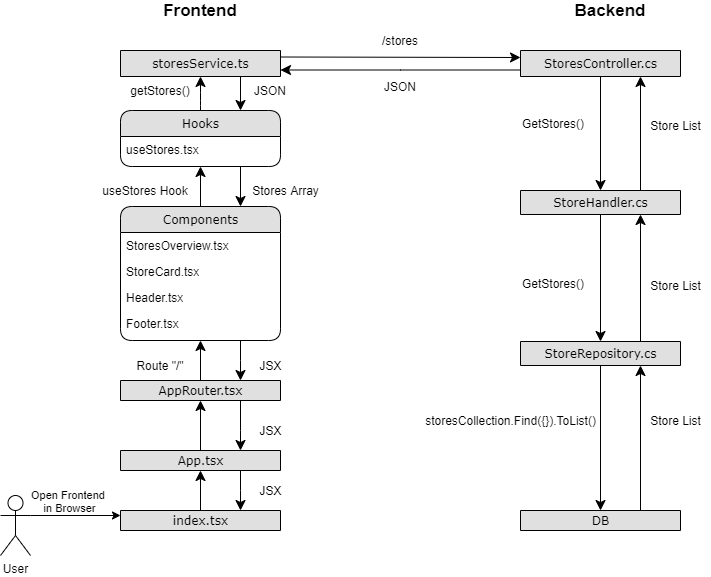

The diagram above was exported from draw.io. Its source (the exported page's mxGraphModel, read from the mxfile embedded in the PNG):
<mxGraphModel dx="1059" dy="908" grid="1" gridSize="10" guides="1" tooltips="1" connect="1" arrows="1" fold="1" page="1" pageScale="1" pageWidth="1100" pageHeight="850" background="#ffffff" math="0" shadow="0">
  <root>
    <mxCell id="0" />
    <mxCell id="1" parent="0" />
    <mxCell id="21ea969265ad0168-6" value="Hooks" style="swimlane;html=1;fontStyle=0;childLayout=stackLayout;horizontal=1;startSize=26;fillColor=#e0e0e0;horizontalStack=0;resizeParent=1;resizeLast=0;collapsible=1;marginBottom=0;swimlaneFillColor=#ffffff;align=center;rounded=1;shadow=0;comic=0;labelBackgroundColor=none;strokeWidth=1;fontFamily=Verdana;fontSize=12" parent="1" vertex="1">
      <mxGeometry x="160" y="170" width="160" height="56" as="geometry" />
    </mxCell>
    <mxCell id="21ea969265ad0168-7" value="useStores.tsx" style="text;html=1;strokeColor=none;fillColor=none;spacingLeft=4;spacingRight=4;whiteSpace=wrap;overflow=hidden;rotatable=0;points=[[0,0.5],[1,0.5]];portConstraint=eastwest;" parent="21ea969265ad0168-6" vertex="1">
      <mxGeometry y="26" width="160" height="26" as="geometry" />
    </mxCell>
    <mxCell id="21ea969265ad0168-10" value="StoresController.cs" style="swimlane;html=1;fontStyle=0;childLayout=stackLayout;horizontal=1;startSize=26;fillColor=#e0e0e0;horizontalStack=0;resizeParent=1;resizeLast=0;collapsible=1;marginBottom=0;swimlaneFillColor=#ffffff;align=center;rounded=1;shadow=0;comic=0;labelBackgroundColor=none;strokeWidth=1;fontFamily=Verdana;fontSize=12" parent="1" vertex="1">
      <mxGeometry x="560" y="110" width="160" height="26" as="geometry" />
    </mxCell>
    <mxCell id="21ea969265ad0168-14" value="Components" style="swimlane;html=1;fontStyle=0;childLayout=stackLayout;horizontal=1;startSize=26;fillColor=#e0e0e0;horizontalStack=0;resizeParent=1;resizeLast=0;collapsible=1;marginBottom=0;swimlaneFillColor=#ffffff;align=center;rounded=1;shadow=0;comic=0;labelBackgroundColor=none;strokeWidth=1;fontFamily=Verdana;fontSize=12" parent="1" vertex="1">
      <mxGeometry x="160" y="266" width="160" height="134" as="geometry" />
    </mxCell>
    <mxCell id="21ea969265ad0168-15" value="StoresOverview.tsx" style="text;html=1;strokeColor=none;fillColor=none;spacingLeft=4;spacingRight=4;whiteSpace=wrap;overflow=hidden;rotatable=0;points=[[0,0.5],[1,0.5]];portConstraint=eastwest;" parent="21ea969265ad0168-14" vertex="1">
      <mxGeometry y="26" width="160" height="26" as="geometry" />
    </mxCell>
    <mxCell id="21ea969265ad0168-16" value="StoreCard.tsx" style="text;html=1;strokeColor=none;fillColor=none;spacingLeft=4;spacingRight=4;whiteSpace=wrap;overflow=hidden;rotatable=0;points=[[0,0.5],[1,0.5]];portConstraint=eastwest;" parent="21ea969265ad0168-14" vertex="1">
      <mxGeometry y="52" width="160" height="26" as="geometry" />
    </mxCell>
    <mxCell id="21ea969265ad0168-17" value="Header.tsx" style="text;html=1;strokeColor=none;fillColor=none;spacingLeft=4;spacingRight=4;whiteSpace=wrap;overflow=hidden;rotatable=0;points=[[0,0.5],[1,0.5]];portConstraint=eastwest;" parent="21ea969265ad0168-14" vertex="1">
      <mxGeometry y="78" width="160" height="26" as="geometry" />
    </mxCell>
    <mxCell id="qo_JTwMjcriZEGaQB-MQ-5" value="Footer.tsx" style="text;html=1;strokeColor=none;fillColor=none;spacingLeft=4;spacingRight=4;whiteSpace=wrap;overflow=hidden;rotatable=0;points=[[0,0.5],[1,0.5]];portConstraint=eastwest;" parent="21ea969265ad0168-14" vertex="1">
      <mxGeometry y="104" width="160" height="26" as="geometry" />
    </mxCell>
    <mxCell id="21ea969265ad0168-18" value="index.tsx" style="swimlane;html=1;fontStyle=0;childLayout=stackLayout;horizontal=1;startSize=26;fillColor=#e0e0e0;horizontalStack=0;resizeParent=1;resizeLast=0;collapsible=1;marginBottom=0;swimlaneFillColor=#ffffff;align=center;rounded=1;shadow=0;comic=0;labelBackgroundColor=none;strokeWidth=1;fontFamily=Verdana;fontSize=12" parent="1" vertex="1">
      <mxGeometry x="160" y="570" width="160" height="20" as="geometry" />
    </mxCell>
    <mxCell id="21ea969265ad0168-22" value="StoreRepository.cs" style="swimlane;html=1;fontStyle=0;childLayout=stackLayout;horizontal=1;startSize=26;fillColor=#e0e0e0;horizontalStack=0;resizeParent=1;resizeLast=0;collapsible=1;marginBottom=0;swimlaneFillColor=#ffffff;align=center;rounded=1;shadow=0;comic=0;labelBackgroundColor=none;strokeWidth=1;fontFamily=Verdana;fontSize=12" parent="1" vertex="1">
      <mxGeometry x="560" y="401" width="160" height="24" as="geometry" />
    </mxCell>
    <mxCell id="21ea969265ad0168-26" value="DB" style="swimlane;html=1;fontStyle=0;childLayout=stackLayout;horizontal=1;startSize=26;fillColor=#e0e0e0;horizontalStack=0;resizeParent=1;resizeLast=0;collapsible=1;marginBottom=0;swimlaneFillColor=#ffffff;align=center;rounded=1;shadow=0;comic=0;labelBackgroundColor=none;strokeWidth=1;fontFamily=Verdana;fontSize=12" parent="1" vertex="1">
      <mxGeometry x="560" y="570" width="160" height="20" as="geometry" />
    </mxCell>
    <mxCell id="21ea969265ad0168-31" style="edgeStyle=none;html=1;labelBackgroundColor=none;startFill=0;startSize=8;endFill=1;endSize=8;fontFamily=Verdana;fontSize=12;" parent="1" source="21ea969265ad0168-18" edge="1">
      <mxGeometry relative="1" as="geometry">
        <mxPoint x="240" y="530" as="targetPoint" />
      </mxGeometry>
    </mxCell>
    <mxCell id="21ea969265ad0168-32" style="edgeStyle=none;html=1;labelBackgroundColor=none;startFill=0;startSize=8;endFill=1;endSize=8;fontFamily=Verdana;fontSize=12;rounded=0;" parent="1" target="21ea969265ad0168-14" edge="1">
      <mxGeometry relative="1" as="geometry">
        <mxPoint x="240" y="440" as="sourcePoint" />
      </mxGeometry>
    </mxCell>
    <mxCell id="21ea969265ad0168-36" style="edgeStyle=orthogonalEdgeStyle;html=1;labelBackgroundColor=none;startFill=1;startSize=8;endFill=0;endSize=8;fontFamily=Verdana;fontSize=12;startArrow=classic;endArrow=none;" parent="1" source="21ea969265ad0168-6" target="21ea969265ad0168-14" edge="1">
      <mxGeometry relative="1" as="geometry" />
    </mxCell>
    <mxCell id="21ea969265ad0168-37" style="edgeStyle=orthogonalEdgeStyle;html=1;labelBackgroundColor=none;startFill=1;startSize=8;endFill=0;endSize=8;fontFamily=Verdana;fontSize=12;startArrow=classic;endArrow=none;" parent="1" source="21ea969265ad0168-26" target="21ea969265ad0168-22" edge="1">
      <mxGeometry relative="1" as="geometry" />
    </mxCell>
    <mxCell id="21ea969265ad0168-38" style="edgeStyle=orthogonalEdgeStyle;html=1;labelBackgroundColor=none;startFill=0;startSize=8;endFill=1;endSize=8;fontFamily=Verdana;fontSize=12;entryX=0.5;entryY=0;entryDx=0;entryDy=0;" parent="1" source="21ea969265ad0168-10" target="viL2_-TObJvvPc5GbOUt-4" edge="1">
      <mxGeometry relative="1" as="geometry">
        <mxPoint x="640" y="190" as="targetPoint" />
      </mxGeometry>
    </mxCell>
    <mxCell id="21ea969265ad0168-39" style="edgeStyle=orthogonalEdgeStyle;html=1;entryX=0;entryY=0.75;labelBackgroundColor=none;startFill=1;startSize=8;endFill=0;endSize=8;fontFamily=Verdana;fontSize=12;exitX=1;exitY=0.75;entryDx=0;entryDy=0;rounded=0;exitDx=0;exitDy=0;startArrow=classic;endArrow=none;" parent="1" source="qo_JTwMjcriZEGaQB-MQ-6" target="21ea969265ad0168-10" edge="1">
      <mxGeometry relative="1" as="geometry">
        <Array as="points">
          <mxPoint x="440" y="130" />
          <mxPoint x="440" y="130" />
        </Array>
        <mxPoint x="320" y="139" as="sourcePoint" />
        <mxPoint x="560" y="139" as="targetPoint" />
      </mxGeometry>
    </mxCell>
    <mxCell id="21ea969265ad0168-40" style="edgeStyle=orthogonalEdgeStyle;html=1;entryX=1;entryY=0.25;labelBackgroundColor=none;startFill=1;startSize=8;endFill=0;endSize=8;fontFamily=Verdana;fontSize=12;entryDx=0;entryDy=0;rounded=0;startArrow=classic;endArrow=none;" parent="1" target="qo_JTwMjcriZEGaQB-MQ-6" edge="1">
      <mxGeometry relative="1" as="geometry">
        <mxPoint x="560" y="117" as="sourcePoint" />
        <Array as="points">
          <mxPoint x="560" y="117" />
          <mxPoint x="440" y="117" />
        </Array>
      </mxGeometry>
    </mxCell>
    <mxCell id="21ea969265ad0168-43" style="edgeStyle=orthogonalEdgeStyle;html=1;labelBackgroundColor=none;startFill=1;startSize=8;endFill=0;endSize=8;fontFamily=Verdana;fontSize=12;entryX=0.75;entryY=0;entryDx=0;entryDy=0;startArrow=classic;endArrow=none;exitX=0.75;exitY=1;exitDx=0;exitDy=0;" parent="1" source="21ea969265ad0168-22" target="21ea969265ad0168-26" edge="1">
      <mxGeometry relative="1" as="geometry">
        <mxPoint x="880" y="331" as="targetPoint" />
        <mxPoint x="680" y="430" as="sourcePoint" />
        <Array as="points" />
      </mxGeometry>
    </mxCell>
    <mxCell id="qo_JTwMjcriZEGaQB-MQ-1" value="App.tsx" style="swimlane;html=1;fontStyle=0;childLayout=stackLayout;horizontal=1;startSize=26;fillColor=#e0e0e0;horizontalStack=0;resizeParent=1;resizeLast=0;collapsible=1;marginBottom=0;swimlaneFillColor=#ffffff;align=center;rounded=1;shadow=0;comic=0;labelBackgroundColor=none;strokeWidth=1;fontFamily=Verdana;fontSize=12" parent="1" vertex="1">
      <mxGeometry x="160" y="510" width="160" height="20" as="geometry" />
    </mxCell>
    <mxCell id="qo_JTwMjcriZEGaQB-MQ-2" value="AppRouter.tsx" style="swimlane;html=1;fontStyle=0;childLayout=stackLayout;horizontal=1;startSize=26;fillColor=#e0e0e0;horizontalStack=0;resizeParent=1;resizeLast=0;collapsible=1;marginBottom=0;swimlaneFillColor=#ffffff;align=center;rounded=1;shadow=0;comic=0;labelBackgroundColor=none;strokeWidth=1;fontFamily=Verdana;fontSize=12" parent="1" vertex="1">
      <mxGeometry x="160" y="440" width="160" height="20" as="geometry" />
    </mxCell>
    <mxCell id="qo_JTwMjcriZEGaQB-MQ-3" style="edgeStyle=none;html=1;labelBackgroundColor=none;startFill=0;startSize=8;endFill=1;endSize=8;fontFamily=Verdana;fontSize=12;exitX=0.5;exitY=0;exitDx=0;exitDy=0;entryX=0.5;entryY=1;entryDx=0;entryDy=0;rounded=0;" parent="1" source="qo_JTwMjcriZEGaQB-MQ-1" target="qo_JTwMjcriZEGaQB-MQ-2" edge="1">
      <mxGeometry relative="1" as="geometry">
        <mxPoint x="250" y="580" as="sourcePoint" />
        <mxPoint x="250" y="540" as="targetPoint" />
        <Array as="points" />
      </mxGeometry>
    </mxCell>
    <mxCell id="qo_JTwMjcriZEGaQB-MQ-6" value="storesService.ts" style="swimlane;html=1;fontStyle=0;childLayout=stackLayout;horizontal=1;startSize=26;fillColor=#e0e0e0;horizontalStack=0;resizeParent=1;resizeLast=0;collapsible=1;marginBottom=0;swimlaneFillColor=#ffffff;align=center;rounded=1;shadow=0;comic=0;labelBackgroundColor=none;strokeWidth=1;fontFamily=Verdana;fontSize=12" parent="1" vertex="1">
      <mxGeometry x="160" y="110" width="160" height="26" as="geometry" />
    </mxCell>
    <mxCell id="qo_JTwMjcriZEGaQB-MQ-7" style="edgeStyle=orthogonalEdgeStyle;html=1;labelBackgroundColor=none;startFill=1;startSize=8;endFill=0;endSize=8;fontFamily=Verdana;fontSize=12;startArrow=classic;endArrow=none;entryX=0.75;entryY=1;entryDx=0;entryDy=0;rounded=0;exitX=0.75;exitY=0;exitDx=0;exitDy=0;" parent="1" source="21ea969265ad0168-14" target="21ea969265ad0168-6" edge="1">
      <mxGeometry relative="1" as="geometry">
        <mxPoint x="250" y="236" as="sourcePoint" />
        <mxPoint x="250" y="276" as="targetPoint" />
      </mxGeometry>
    </mxCell>
    <mxCell id="qo_JTwMjcriZEGaQB-MQ-8" style="edgeStyle=orthogonalEdgeStyle;html=1;labelBackgroundColor=none;startFill=1;startSize=8;endFill=0;endSize=8;fontFamily=Verdana;fontSize=12;startArrow=classic;endArrow=none;entryX=0.75;entryY=1;entryDx=0;entryDy=0;rounded=0;exitX=0.75;exitY=0;exitDx=0;exitDy=0;" parent="1" source="qo_JTwMjcriZEGaQB-MQ-2" target="21ea969265ad0168-14" edge="1">
      <mxGeometry relative="1" as="geometry">
        <mxPoint x="290" y="276" as="sourcePoint" />
        <mxPoint x="290" y="236" as="targetPoint" />
        <Array as="points">
          <mxPoint x="280" y="420" />
          <mxPoint x="280" y="420" />
        </Array>
      </mxGeometry>
    </mxCell>
    <mxCell id="qo_JTwMjcriZEGaQB-MQ-9" style="edgeStyle=orthogonalEdgeStyle;html=1;labelBackgroundColor=none;startFill=1;startSize=8;endFill=0;endSize=8;fontFamily=Verdana;fontSize=12;startArrow=classic;endArrow=none;entryX=0.75;entryY=1;entryDx=0;entryDy=0;rounded=0;exitX=0.75;exitY=0;exitDx=0;exitDy=0;" parent="1" source="qo_JTwMjcriZEGaQB-MQ-1" target="qo_JTwMjcriZEGaQB-MQ-2" edge="1">
      <mxGeometry relative="1" as="geometry">
        <mxPoint x="290" y="450" as="sourcePoint" />
        <mxPoint x="290" y="410" as="targetPoint" />
        <Array as="points">
          <mxPoint x="280" y="490" />
          <mxPoint x="280" y="490" />
        </Array>
      </mxGeometry>
    </mxCell>
    <mxCell id="qo_JTwMjcriZEGaQB-MQ-10" style="edgeStyle=orthogonalEdgeStyle;html=1;labelBackgroundColor=none;startFill=1;startSize=8;endFill=0;endSize=8;fontFamily=Verdana;fontSize=12;startArrow=classic;endArrow=none;entryX=0.75;entryY=1;entryDx=0;entryDy=0;rounded=0;exitX=0.75;exitY=0;exitDx=0;exitDy=0;" parent="1" source="21ea969265ad0168-18" target="qo_JTwMjcriZEGaQB-MQ-1" edge="1">
      <mxGeometry relative="1" as="geometry">
        <mxPoint x="290" y="520" as="sourcePoint" />
        <mxPoint x="290" y="470" as="targetPoint" />
        <Array as="points">
          <mxPoint x="280" y="550" />
          <mxPoint x="280" y="550" />
        </Array>
      </mxGeometry>
    </mxCell>
    <mxCell id="qo_JTwMjcriZEGaQB-MQ-11" style="edgeStyle=orthogonalEdgeStyle;html=1;labelBackgroundColor=none;startFill=1;startSize=8;endFill=0;endSize=8;fontFamily=Verdana;fontSize=12;startArrow=classic;endArrow=none;entryX=0.5;entryY=0;entryDx=0;entryDy=0;exitX=0.5;exitY=1;exitDx=0;exitDy=0;" parent="1" source="qo_JTwMjcriZEGaQB-MQ-6" target="21ea969265ad0168-6" edge="1">
      <mxGeometry relative="1" as="geometry">
        <mxPoint x="250" y="236" as="sourcePoint" />
        <mxPoint x="250" y="276" as="targetPoint" />
        <Array as="points">
          <mxPoint x="240" y="160" />
          <mxPoint x="240" y="160" />
        </Array>
      </mxGeometry>
    </mxCell>
    <mxCell id="qo_JTwMjcriZEGaQB-MQ-12" style="edgeStyle=orthogonalEdgeStyle;html=1;labelBackgroundColor=none;startFill=1;startSize=8;endFill=0;endSize=8;fontFamily=Verdana;fontSize=12;startArrow=classic;endArrow=none;entryX=0.75;entryY=1;entryDx=0;entryDy=0;rounded=0;exitX=0.75;exitY=0;exitDx=0;exitDy=0;" parent="1" source="21ea969265ad0168-6" target="qo_JTwMjcriZEGaQB-MQ-6" edge="1">
      <mxGeometry relative="1" as="geometry">
        <mxPoint x="260" y="160" as="sourcePoint" />
        <mxPoint x="290" y="236" as="targetPoint" />
      </mxGeometry>
    </mxCell>
    <mxCell id="qo_JTwMjcriZEGaQB-MQ-13" value="&lt;font style=&quot;font-size: 17px&quot;&gt;&lt;b&gt;Frontend&lt;/b&gt;&lt;/font&gt;" style="text;html=1;strokeColor=none;fillColor=none;align=center;verticalAlign=middle;whiteSpace=wrap;rounded=0;" parent="1" vertex="1">
      <mxGeometry x="200" y="60" width="80" height="20" as="geometry" />
    </mxCell>
    <mxCell id="qo_JTwMjcriZEGaQB-MQ-14" value="&lt;font style=&quot;font-size: 17px&quot;&gt;&lt;b&gt;Backend&lt;/b&gt;&lt;/font&gt;" style="text;html=1;strokeColor=none;fillColor=none;align=center;verticalAlign=middle;whiteSpace=wrap;rounded=0;" parent="1" vertex="1">
      <mxGeometry x="610" y="60" width="80" height="20" as="geometry" />
    </mxCell>
    <mxCell id="7ruzHZ3581S3k6BP39s5-1" value="User" style="shape=umlActor;verticalLabelPosition=bottom;verticalAlign=top;html=1;outlineConnect=0;" parent="1" vertex="1">
      <mxGeometry x="40" y="555" width="30" height="60" as="geometry" />
    </mxCell>
    <mxCell id="7ruzHZ3581S3k6BP39s5-2" value="" style="endArrow=classic;html=1;exitX=1;exitY=0.3333333333333333;exitDx=0;exitDy=0;exitPerimeter=0;entryX=0;entryY=0.25;entryDx=0;entryDy=0;" parent="1" source="7ruzHZ3581S3k6BP39s5-1" target="21ea969265ad0168-18" edge="1">
      <mxGeometry width="50" height="50" relative="1" as="geometry">
        <mxPoint x="90" y="620" as="sourcePoint" />
        <mxPoint x="140" y="570" as="targetPoint" />
      </mxGeometry>
    </mxCell>
    <mxCell id="7ruzHZ3581S3k6BP39s5-3" value="Open Frontend &lt;br&gt;in Browser" style="edgeLabel;html=1;align=center;verticalAlign=middle;resizable=0;points=[];" parent="7ruzHZ3581S3k6BP39s5-2" vertex="1" connectable="0">
      <mxGeometry x="-0.1506" y="1" relative="1" as="geometry">
        <mxPoint y="-14" as="offset" />
      </mxGeometry>
    </mxCell>
    <mxCell id="7ruzHZ3581S3k6BP39s5-4" value="Route &quot;/&quot;" style="text;html=1;strokeColor=none;fillColor=none;align=center;verticalAlign=middle;whiteSpace=wrap;rounded=0;" parent="1" vertex="1">
      <mxGeometry x="170" y="415" width="60" height="20" as="geometry" />
    </mxCell>
    <mxCell id="7ruzHZ3581S3k6BP39s5-5" value="useStores Hook" style="text;html=1;strokeColor=none;fillColor=none;align=center;verticalAlign=middle;whiteSpace=wrap;rounded=0;" parent="1" vertex="1">
      <mxGeometry x="140" y="240" width="90" height="20" as="geometry" />
    </mxCell>
    <mxCell id="7ruzHZ3581S3k6BP39s5-6" value="getStores()" style="text;html=1;strokeColor=none;fillColor=none;align=center;verticalAlign=middle;whiteSpace=wrap;rounded=0;" parent="1" vertex="1">
      <mxGeometry x="180" y="140" width="40" height="20" as="geometry" />
    </mxCell>
    <mxCell id="7ruzHZ3581S3k6BP39s5-7" value="/stores" style="text;html=1;strokeColor=none;fillColor=none;align=center;verticalAlign=middle;whiteSpace=wrap;rounded=0;" parent="1" vertex="1">
      <mxGeometry x="420" y="90" width="40" height="20" as="geometry" />
    </mxCell>
    <mxCell id="7ruzHZ3581S3k6BP39s5-8" value="JSON" style="text;html=1;strokeColor=none;fillColor=none;align=center;verticalAlign=middle;whiteSpace=wrap;rounded=0;" parent="1" vertex="1">
      <mxGeometry x="420" y="136" width="40" height="20" as="geometry" />
    </mxCell>
    <mxCell id="7ruzHZ3581S3k6BP39s5-9" value="JSON" style="text;html=1;strokeColor=none;fillColor=none;align=center;verticalAlign=middle;whiteSpace=wrap;rounded=0;" parent="1" vertex="1">
      <mxGeometry x="290" y="140" width="40" height="20" as="geometry" />
    </mxCell>
    <mxCell id="7ruzHZ3581S3k6BP39s5-10" value="Stores Array" style="text;html=1;align=center;verticalAlign=middle;resizable=0;points=[];autosize=1;strokeColor=none;" parent="1" vertex="1">
      <mxGeometry x="285" y="240" width="80" height="20" as="geometry" />
    </mxCell>
    <mxCell id="7ruzHZ3581S3k6BP39s5-11" value="JSX" style="text;html=1;align=center;verticalAlign=middle;resizable=0;points=[];autosize=1;strokeColor=none;" parent="1" vertex="1">
      <mxGeometry x="290" y="415" width="40" height="20" as="geometry" />
    </mxCell>
    <mxCell id="7ruzHZ3581S3k6BP39s5-12" value="JSX" style="text;html=1;align=center;verticalAlign=middle;resizable=0;points=[];autosize=1;strokeColor=none;" parent="1" vertex="1">
      <mxGeometry x="290" y="480" width="40" height="20" as="geometry" />
    </mxCell>
    <mxCell id="7ruzHZ3581S3k6BP39s5-13" value="JSX" style="text;html=1;align=center;verticalAlign=middle;resizable=0;points=[];autosize=1;strokeColor=none;" parent="1" vertex="1">
      <mxGeometry x="290" y="540" width="40" height="20" as="geometry" />
    </mxCell>
    <mxCell id="7ruzHZ3581S3k6BP39s5-14" value="GetStores()" style="text;whiteSpace=wrap;html=1;" parent="1" vertex="1">
      <mxGeometry x="560" y="170" width="90" height="30" as="geometry" />
    </mxCell>
    <mxCell id="7ruzHZ3581S3k6BP39s5-15" value="storesCollection.Find({}).ToList()" style="text;html=1;align=center;verticalAlign=middle;resizable=0;points=[];autosize=1;strokeColor=none;" parent="1" vertex="1">
      <mxGeometry x="455" y="470" width="190" height="20" as="geometry" />
    </mxCell>
    <mxCell id="7ruzHZ3581S3k6BP39s5-16" value="Store List" style="text;html=1;align=center;verticalAlign=middle;resizable=0;points=[];autosize=1;strokeColor=none;" parent="1" vertex="1">
      <mxGeometry x="680" y="470" width="70" height="20" as="geometry" />
    </mxCell>
    <mxCell id="7ruzHZ3581S3k6BP39s5-17" value="Store List" style="text;html=1;align=center;verticalAlign=middle;resizable=0;points=[];autosize=1;strokeColor=none;" parent="1" vertex="1">
      <mxGeometry x="680" y="175" width="70" height="20" as="geometry" />
    </mxCell>
    <mxCell id="viL2_-TObJvvPc5GbOUt-3" style="edgeStyle=orthogonalEdgeStyle;html=1;labelBackgroundColor=none;startFill=1;startSize=8;endFill=0;endSize=8;fontFamily=Verdana;fontSize=12;entryX=0.75;entryY=0;entryDx=0;entryDy=0;startArrow=classic;endArrow=none;exitX=0.75;exitY=1;exitDx=0;exitDy=0;" parent="1" source="viL2_-TObJvvPc5GbOUt-4" target="21ea969265ad0168-22" edge="1">
      <mxGeometry relative="1" as="geometry">
        <mxPoint x="679.77" y="395" as="targetPoint" />
        <mxPoint x="680" y="280" as="sourcePoint" />
        <Array as="points" />
      </mxGeometry>
    </mxCell>
    <mxCell id="viL2_-TObJvvPc5GbOUt-4" value="StoreHandler.cs" style="swimlane;html=1;fontStyle=0;childLayout=stackLayout;horizontal=1;startSize=26;fillColor=#e0e0e0;horizontalStack=0;resizeParent=1;resizeLast=0;collapsible=1;marginBottom=0;swimlaneFillColor=#ffffff;align=center;rounded=1;shadow=0;comic=0;labelBackgroundColor=none;strokeWidth=1;fontFamily=Verdana;fontSize=12" parent="1" vertex="1">
      <mxGeometry x="560" y="250" width="160" height="24" as="geometry" />
    </mxCell>
    <mxCell id="viL2_-TObJvvPc5GbOUt-5" style="edgeStyle=orthogonalEdgeStyle;html=1;labelBackgroundColor=none;startFill=1;startSize=8;endFill=0;endSize=8;fontFamily=Verdana;fontSize=12;startArrow=classic;endArrow=none;exitX=0.75;exitY=1;exitDx=0;exitDy=0;entryX=0.75;entryY=0;entryDx=0;entryDy=0;" parent="1" source="21ea969265ad0168-10" target="viL2_-TObJvvPc5GbOUt-4" edge="1">
      <mxGeometry relative="1" as="geometry">
        <mxPoint x="700" y="290" as="targetPoint" />
        <mxPoint x="690" y="283.99999999999994" as="sourcePoint" />
        <Array as="points" />
      </mxGeometry>
    </mxCell>
    <mxCell id="viL2_-TObJvvPc5GbOUt-6" style="edgeStyle=orthogonalEdgeStyle;html=1;labelBackgroundColor=none;startFill=0;startSize=8;endFill=1;endSize=8;fontFamily=Verdana;fontSize=12;exitX=0.5;exitY=1;exitDx=0;exitDy=0;entryX=0.5;entryY=0;entryDx=0;entryDy=0;" parent="1" source="viL2_-TObJvvPc5GbOUt-4" target="21ea969265ad0168-22" edge="1">
      <mxGeometry relative="1" as="geometry">
        <mxPoint x="650" y="146" as="sourcePoint" />
        <mxPoint x="640" y="320" as="targetPoint" />
      </mxGeometry>
    </mxCell>
    <mxCell id="viL2_-TObJvvPc5GbOUt-7" value="GetStores()" style="text;whiteSpace=wrap;html=1;" parent="1" vertex="1">
      <mxGeometry x="560" y="330" width="90" height="30" as="geometry" />
    </mxCell>
    <mxCell id="viL2_-TObJvvPc5GbOUt-8" value="Store List" style="text;html=1;align=center;verticalAlign=middle;resizable=0;points=[];autosize=1;strokeColor=none;" parent="1" vertex="1">
      <mxGeometry x="680" y="335" width="70" height="20" as="geometry" />
    </mxCell>
  </root>
</mxGraphModel>